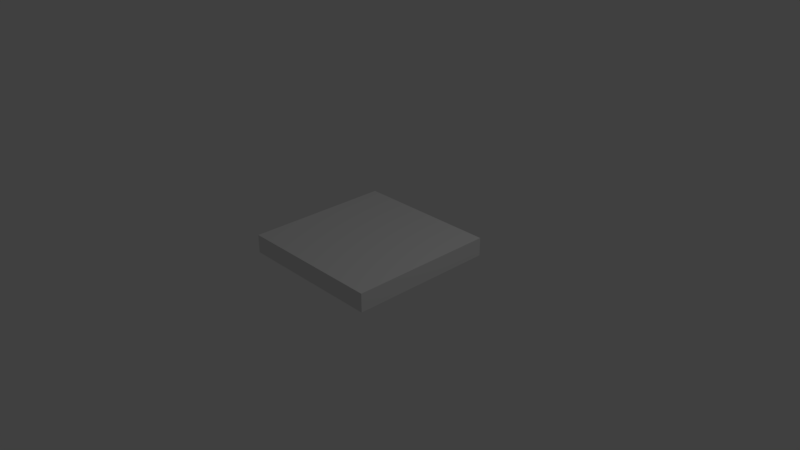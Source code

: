 # Source: Plane2x2x0.25blend.blend  (saved by Blender 2.78.0; exported with 4.5.12 LTS)
import bpy
from mathutils import Matrix  # noqa: F401  (used for matrix-valued properties, if any)

bpy.ops.wm.read_factory_settings(use_empty=True)
scene = bpy.context.scene
scene.name = 'Scene'

# ---- collections
col_collection_1 = bpy.data.collections.new('Collection 1'); scene.collection.children.link(col_collection_1)

# ---- world
world_world = bpy.data.worlds.new('World'); scene.world = world_world
world_world.color = (0.05088, 0.05088, 0.05088)
world_world.use_sun_shadow = False
world_world.sun_shadow_jitter_overblur = 0.0
world_world.cycles.sampling_method = 'MANUAL'

# ---- cameras
cam_camera = bpy.data.cameras.new('Camera')
cam_camera.clip_end = 100.0
cam_camera.lens = 35.0
cam_camera.sensor_width = 32.0
cam_camera.sensor_height = 18.0
cam_camera.ortho_scale = 7.314
cam_camera.dof.focus_distance = 0.0
cam_camera.dof.aperture_fstop = 128.0

# ---- lights
light_lamp = bpy.data.lights.new('Lamp', 'POINT')
light_lamp.transmission_factor = 0.0
light_lamp.cutoff_distance = 30.0
light_lamp.energy = 100.0
light_lamp.shadow_buffer_clip_start = 1.001
light_lamp.shadow_soft_size = 0.1
light_lamp.shadow_maximum_resolution = 0.006
light_lamp.use_absolute_resolution = True

# ---- meshes
me_plane = bpy.data.meshes.new('Plane')
me_plane.from_pydata([(-1.0, -1.0, 0.0), (1.0, -1.0, 0.0), (-1.0, 1.0, 0.0), (1.0, 1.0, 0.0), (-1.0, 1.0, 0.0), (-1.0, -1.0, 0.0), (1.0, -1.0, 0.0), (1.0, 1.0, 0.0), (-1.0, 1.0, 0.25), (-1.0, -1.0, 0.25), (1.0, -1.0, 0.25), (1.0, 1.0, 0.25)], [], [(0, 2, 3, 1), (7, 4, 8, 11), (3, 2, 4, 7), (0, 1, 6, 5), (1, 3, 7, 6), (2, 0, 5, 4), (9, 10, 11, 8), (5, 6, 10, 9), (6, 7, 11, 10), (4, 5, 9, 8)])
me_plane.use_remesh_preserve_volume = False
me_plane.use_remesh_preserve_attributes = False
me_plane.use_mirror_vertex_groups = False
me_plane.update()

# ---- objects
ob_plane2x2x0_25 = bpy.data.objects.new('Plane2X2X0.25', me_plane)
ob_lamp = bpy.data.objects.new('Lamp', light_lamp)
ob_camera = bpy.data.objects.new('Camera', cam_camera)

# ---- transforms, parenting, visibility, modifiers, constraints
ob_plane2x2x0_25.location = (0.0, 0.0, 0.0)
ob_plane2x2x0_25.lineart.crease_threshold = 0.0
ob_lamp.location = (4.076, 1.005, 5.904)
ob_lamp.rotation_euler = (0.6503, 0.05522, 1.866)
ob_lamp.lock_rotations_4d = False
ob_lamp.empty_display_type = 'ARROWS'
ob_lamp.color = (0.0, 0.0, 0.0, 0.0)
ob_lamp.lineart.crease_threshold = 0.0
ob_camera.location = (7.481, -6.508, 5.344)
ob_camera.rotation_euler = (1.109, 0.0, 0.8149)
ob_camera.lock_rotations_4d = False
ob_camera.empty_display_type = 'ARROWS'
ob_camera.color = (0.0, 0.0, 0.0, 0.0)
ob_camera.display_type = 'WIRE'
ob_camera.lineart.crease_threshold = 0.0

# ---- collection membership
col_collection_1.objects.link(ob_plane2x2x0_25)
col_collection_1.objects.link(ob_lamp)
col_collection_1.objects.link(ob_camera)

# ---- scene / render settings (as saved in the file)
scene.camera = ob_camera
scene.frame_start = 1; scene.frame_end = 250; scene.frame_set(1)
scene.render.engine = 'BLENDER_EEVEE_NEXT'
scene.render.resolution_percentage = 50
scene.render.dither_intensity = 0.0
scene.cycles.use_denoising = False
scene.cycles.samples = 128
scene.cycles.sampling_pattern = 'TABULATED_SOBOL'
scene.cycles.light_sampling_threshold = 0.0
scene.cycles.use_adaptive_sampling = False
scene.cycles.use_light_tree = False
scene.cycles.blur_glossy = 0.0
scene.cycles.sample_clamp_indirect = 0.0
scene.view_settings.view_transform = 'Standard'
bpy.context.view_layer.update()
